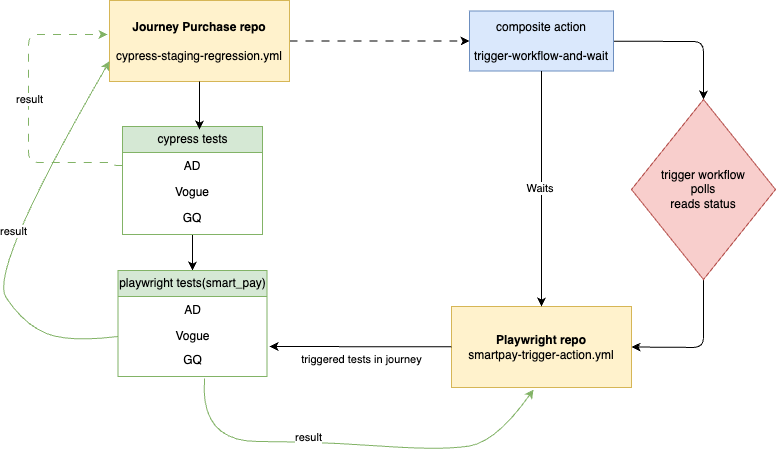

The diagram above was exported from draw.io. Its source (the exported page's mxGraphModel, read from the mxfile embedded in the PNG):
<mxGraphModel dx="844" dy="507" grid="1" gridSize="9" guides="1" tooltips="1" connect="1" arrows="1" fold="1" page="1" pageScale="1" pageWidth="850" pageHeight="1100" math="0" shadow="1">
  <root>
    <mxCell id="0" />
    <mxCell id="1" parent="0" />
    <mxCell id="20" style="edgeStyle=none;html=1;entryX=0;entryY=0.5;entryDx=0;entryDy=0;flowAnimation=1;" parent="1" source="16" target="18" edge="1">
      <mxGeometry relative="1" as="geometry" />
    </mxCell>
    <mxCell id="16" value="&lt;b&gt;Journey Purchase repo&lt;/b&gt;&lt;div&gt;&lt;br&gt;&lt;/div&gt;&lt;div&gt;cypress-staging-regression.yml&lt;/div&gt;" style="rounded=0;whiteSpace=wrap;html=1;fillColor=#fff2cc;strokeColor=#d6b656;" parent="1" vertex="1">
      <mxGeometry x="126" y="63" width="180" height="81" as="geometry" />
    </mxCell>
    <mxCell id="22" value="" style="edgeStyle=none;html=1;" parent="1" source="18" target="21" edge="1">
      <mxGeometry relative="1" as="geometry">
        <Array as="points">
          <mxPoint x="720" y="104" />
        </Array>
      </mxGeometry>
    </mxCell>
    <mxCell id="18" value="composite action&lt;div&gt;&lt;br&gt;&lt;/div&gt;&lt;div&gt;trigger-workflow-and-wait&lt;/div&gt;" style="whiteSpace=wrap;html=1;rounded=0;fillColor=#dae8fc;strokeColor=#6c8ebf;" parent="1" vertex="1">
      <mxGeometry x="486" y="73.5" width="144" height="60" as="geometry" />
    </mxCell>
    <mxCell id="24" style="edgeStyle=none;html=1;entryX=1;entryY=0.5;entryDx=0;entryDy=0;" parent="1" source="21" target="23" edge="1">
      <mxGeometry relative="1" as="geometry">
        <Array as="points">
          <mxPoint x="720" y="410" />
        </Array>
      </mxGeometry>
    </mxCell>
    <mxCell id="21" value="trigger workflow&lt;div&gt;polls&lt;/div&gt;&lt;div&gt;reads status&lt;/div&gt;" style="rhombus;whiteSpace=wrap;html=1;rounded=0;align=center;fillColor=#f8cecc;strokeColor=#b85450;" parent="1" vertex="1">
      <mxGeometry x="648" y="162" width="144" height="180" as="geometry" />
    </mxCell>
    <mxCell id="23" value="&lt;div&gt;&lt;b&gt;Playwright repo&lt;/b&gt;&lt;/div&gt;&lt;div&gt;smartpay-trigger-action.yml&lt;/div&gt;" style="rounded=0;whiteSpace=wrap;html=1;fillColor=#fff2cc;strokeColor=#d6b656;" parent="1" vertex="1">
      <mxGeometry x="468" y="369" width="180" height="81" as="geometry" />
    </mxCell>
    <mxCell id="26" value="" style="endArrow=classic;html=1;exitX=0.5;exitY=1;exitDx=0;exitDy=0;entryX=0.5;entryY=0;entryDx=0;entryDy=0;" parent="1" source="18" target="23" edge="1">
      <mxGeometry relative="1" as="geometry">
        <mxPoint x="486" y="333" as="sourcePoint" />
        <mxPoint x="586" y="333" as="targetPoint" />
      </mxGeometry>
    </mxCell>
    <mxCell id="27" value="Waits&amp;nbsp;" style="edgeLabel;resizable=0;html=1;;align=center;verticalAlign=middle;" parent="26" connectable="0" vertex="1">
      <mxGeometry relative="1" as="geometry" />
    </mxCell>
    <mxCell id="57" style="edgeStyle=none;html=1;entryX=0.5;entryY=0;entryDx=0;entryDy=0;" parent="1" source="48" target="53" edge="1">
      <mxGeometry relative="1" as="geometry" />
    </mxCell>
    <mxCell id="48" value="cypress tests" style="swimlane;fontStyle=0;childLayout=stackLayout;horizontal=1;startSize=26;fillColor=#d5e8d4;horizontalStack=0;resizeParent=1;resizeParentMax=0;resizeLast=0;collapsible=1;marginBottom=0;html=1;strokeColor=#82b366;" parent="1" vertex="1">
      <mxGeometry x="139" y="189" width="140" height="108" as="geometry">
        <mxRectangle x="139" y="189" width="108" height="27" as="alternateBounds" />
      </mxGeometry>
    </mxCell>
    <mxCell id="49" value="AD" style="text;strokeColor=none;fillColor=none;align=center;verticalAlign=top;spacingLeft=4;spacingRight=4;overflow=hidden;rotatable=0;points=[[0,0.5],[1,0.5]];portConstraint=eastwest;whiteSpace=wrap;html=1;" parent="48" vertex="1">
      <mxGeometry y="26" width="140" height="26" as="geometry" />
    </mxCell>
    <mxCell id="50" value="Vogue" style="text;strokeColor=none;fillColor=none;align=center;verticalAlign=top;spacingLeft=4;spacingRight=4;overflow=hidden;rotatable=0;points=[[0,0.5],[1,0.5]];portConstraint=eastwest;whiteSpace=wrap;html=1;" parent="48" vertex="1">
      <mxGeometry y="52" width="140" height="26" as="geometry" />
    </mxCell>
    <mxCell id="51" value="GQ" style="text;strokeColor=none;fillColor=none;align=center;verticalAlign=top;spacingLeft=4;spacingRight=4;overflow=hidden;rotatable=0;points=[[0,0.5],[1,0.5]];portConstraint=eastwest;whiteSpace=wrap;html=1;" parent="48" vertex="1">
      <mxGeometry y="78" width="140" height="30" as="geometry" />
    </mxCell>
    <mxCell id="52" style="edgeStyle=none;html=1;entryX=0.55;entryY=0.028;entryDx=0;entryDy=0;entryPerimeter=0;" parent="1" source="16" target="48" edge="1">
      <mxGeometry relative="1" as="geometry" />
    </mxCell>
    <mxCell id="53" value="playwright tests(smart_pay)" style="swimlane;fontStyle=0;childLayout=stackLayout;horizontal=1;startSize=26;fillColor=#d5e8d4;horizontalStack=0;resizeParent=1;resizeParentMax=0;resizeLast=0;collapsible=1;marginBottom=0;html=1;align=center;strokeColor=#82b366;" parent="1" vertex="1">
      <mxGeometry x="134.5" y="333" width="149" height="106" as="geometry">
        <mxRectangle x="134.5" y="333" width="189" height="27" as="alternateBounds" />
      </mxGeometry>
    </mxCell>
    <mxCell id="54" value="AD" style="text;strokeColor=none;fillColor=none;align=center;verticalAlign=top;spacingLeft=4;spacingRight=4;overflow=hidden;rotatable=0;points=[[0,0.5],[1,0.5]];portConstraint=eastwest;whiteSpace=wrap;html=1;" parent="53" vertex="1">
      <mxGeometry y="26" width="149" height="26" as="geometry" />
    </mxCell>
    <mxCell id="55" value="Vogue" style="text;strokeColor=none;fillColor=none;align=center;verticalAlign=top;spacingLeft=4;spacingRight=4;overflow=hidden;rotatable=0;points=[[0,0.5],[1,0.5]];portConstraint=eastwest;whiteSpace=wrap;html=1;" parent="53" vertex="1">
      <mxGeometry y="52" width="149" height="24" as="geometry" />
    </mxCell>
    <mxCell id="56" value="GQ" style="text;strokeColor=none;fillColor=none;align=center;verticalAlign=top;spacingLeft=4;spacingRight=4;overflow=hidden;rotatable=0;points=[[0,0.5],[1,0.5]];portConstraint=eastwest;whiteSpace=wrap;html=1;" parent="53" vertex="1">
      <mxGeometry y="76" width="149" height="30" as="geometry" />
    </mxCell>
    <mxCell id="58" style="edgeStyle=none;html=1;entryX=1.017;entryY=0;entryDx=0;entryDy=0;entryPerimeter=0;" parent="1" source="23" target="56" edge="1">
      <mxGeometry relative="1" as="geometry">
        <mxPoint x="297" y="410" as="targetPoint" />
      </mxGeometry>
    </mxCell>
    <mxCell id="59" value="triggered tests in journey" style="edgeLabel;html=1;align=center;verticalAlign=middle;resizable=0;points=[];" parent="58" vertex="1" connectable="0">
      <mxGeometry x="-0.0056" y="-1" relative="1" as="geometry">
        <mxPoint y="13" as="offset" />
      </mxGeometry>
    </mxCell>
    <mxCell id="64" value="" style="endArrow=classic;html=1;entryX=-0.011;entryY=0.42;entryDx=0;entryDy=0;entryPerimeter=0;exitX=0;exitY=0.5;exitDx=0;exitDy=0;fillColor=#d5e8d4;strokeColor=#82b366;edgeStyle=orthogonalEdgeStyle;flowAnimation=1;" parent="1" source="49" target="16" edge="1">
      <mxGeometry width="50" height="50" relative="1" as="geometry">
        <mxPoint x="135" y="207" as="sourcePoint" />
        <mxPoint x="117" y="99" as="targetPoint" />
        <Array as="points">
          <mxPoint x="129" y="228" />
          <mxPoint x="129" y="225" />
          <mxPoint x="45" y="225" />
          <mxPoint x="45" y="97" />
        </Array>
      </mxGeometry>
    </mxCell>
    <mxCell id="67" value="result" style="edgeLabel;html=1;align=center;verticalAlign=middle;resizable=0;points=[];" parent="64" vertex="1" connectable="0">
      <mxGeometry x="0.0551" y="-1" relative="1" as="geometry">
        <mxPoint as="offset" />
      </mxGeometry>
    </mxCell>
    <mxCell id="65" value="" style="curved=1;endArrow=classic;html=1;entryX=0;entryY=0.75;entryDx=0;entryDy=0;exitX=0;exitY=0.5;exitDx=0;exitDy=0;fillColor=#d5e8d4;strokeColor=#82b366;" parent="1" target="16" edge="1">
      <mxGeometry width="50" height="50" relative="1" as="geometry">
        <mxPoint x="134.5" y="399" as="sourcePoint" />
        <mxPoint x="119.5" y="268" as="targetPoint" />
        <Array as="points">
          <mxPoint x="85.5" y="405" />
          <mxPoint x="40.5" y="387" />
          <mxPoint x="4.5" y="333" />
        </Array>
      </mxGeometry>
    </mxCell>
    <mxCell id="66" value="result" style="edgeLabel;html=1;align=center;verticalAlign=middle;resizable=0;points=[];" parent="65" vertex="1" connectable="0">
      <mxGeometry x="0.0351" y="-2" relative="1" as="geometry">
        <mxPoint as="offset" />
      </mxGeometry>
    </mxCell>
    <mxCell id="73" value="" style="curved=1;endArrow=classic;html=1;fillColor=#d5e8d4;strokeColor=#82b366;exitX=0.581;exitY=1.067;exitDx=0;exitDy=0;exitPerimeter=0;entryX=0.456;entryY=1.025;entryDx=0;entryDy=0;entryPerimeter=0;" parent="1" source="56" target="23" edge="1">
      <mxGeometry width="50" height="50" relative="1" as="geometry">
        <mxPoint x="324" y="594" as="sourcePoint" />
        <mxPoint x="513" y="459" as="targetPoint" />
        <Array as="points">
          <mxPoint x="216" y="504" />
          <mxPoint x="333" y="504" />
          <mxPoint x="459" y="513" />
          <mxPoint x="513" y="504" />
        </Array>
      </mxGeometry>
    </mxCell>
    <mxCell id="74" value="result" style="edgeLabel;html=1;align=center;verticalAlign=middle;resizable=0;points=[];" parent="73" vertex="1" connectable="0">
      <mxGeometry x="-0.1981" y="4" relative="1" as="geometry">
        <mxPoint x="1" as="offset" />
      </mxGeometry>
    </mxCell>
  </root>
</mxGraphModel>